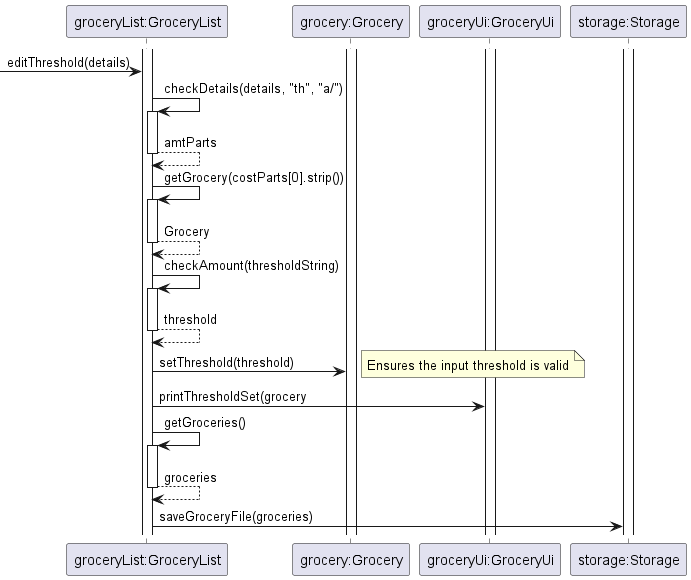

The diagram above was rendered by PlantUML. Its source (embedded in the PNG):
@startuml

participant "groceryList:GroceryList" as gl
participant "grocery:Grocery" as g
participant "groceryUi:GroceryUi" as ui
participant "storage:Storage" as s

activate gl
activate g
activate ui
activate s
-> gl : editThreshold(details)
gl -> gl:checkDetails(details, "th", "a/")
activate gl
return amtParts

gl -> gl: getGrocery(costParts[0].strip())
activate gl
return Grocery

gl -> gl: checkAmount(thresholdString)
activate gl
return threshold

gl -> g : setThreshold(threshold)
note right
Ensures the input threshold is valid
end note

gl->ui:printThresholdSet(grocery

gl -> gl : getGroceries()
activate gl
return groceries

gl -> s :saveGroceryFile(groceries)




@enduml